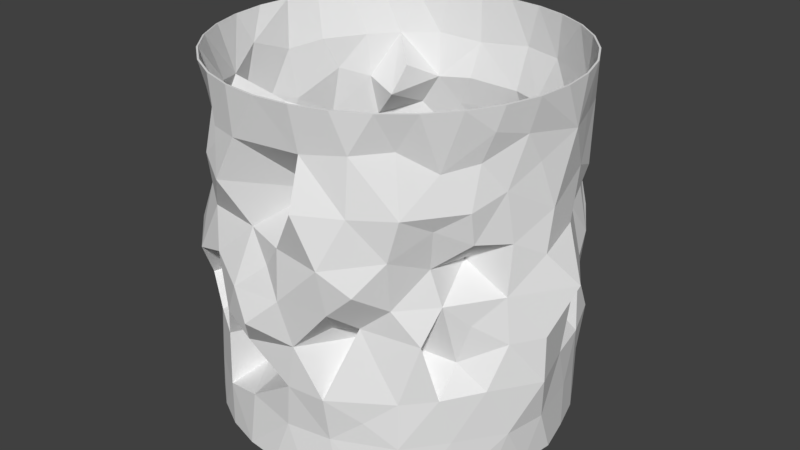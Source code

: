 # Source: cave_2.blend  (saved by Blender 2.78.0; exported with 4.5.12 LTS)
import bpy
from mathutils import Matrix  # noqa: F401  (used for matrix-valued properties, if any)

bpy.ops.wm.read_factory_settings(use_empty=True)
scene = bpy.context.scene
scene.name = 'Scene'

# ---- collections
col_collection_1 = bpy.data.collections.new('Collection 1'); scene.collection.children.link(col_collection_1)

# ---- world
world_world = bpy.data.worlds.new('World'); scene.world = world_world
world_world.color = (0.05088, 0.05088, 0.05088)
world_world.use_sun_shadow = False
world_world.sun_shadow_jitter_overblur = 0.0
world_world.cycles.sampling_method = 'MANUAL'

# ---- meshes
me_cylinder = bpy.data.meshes.new('Cylinder')
me_cylinder.from_pydata([(-0.6121, -0.5342, -0.2396), (0.4181, -0.5803, -0.08365), (-0.5246, -0.3406, -0.2397), (-0.198, -0.3104, -0.4812), (-0.3885, -0.686, -0.1631), (-0.02047, -0.8321, -0.4178), (-0.1406, -0.7487, -0.6101), (-0.3208, -0.7129, -0.6726), (0.298, -0.6436, -0.2997), (0.2487, -0.811, -0.3079), (0.2596, -0.8112, -0.1837), (-0.4854, -0.6017, -0.3534), (-0.4917, -0.6743, -0.03751), (-0.4925, 0.5308, 0.4537), (-0.2952, -0.5288, -0.3518), (-0.4548, 0.6168, 0.6104), (-0.72, -0.03426, 0.3354), (-0.7039, -0.1306, 0.5431), (-0.7602, -0.2912, 0.5431), (-0.745, -0.3781, 0.3874), (-0.6773, -0.1886, 0.3531), (1.03, -0.09498, -0.7501), (0.9738, 0.2038, -0.75), (0.8193, -0.579, -0.7416), (-0.1639, -0.9649, -0.6875), (0.5572, -0.5228, -0.321), (0.08281, -0.9723, -0.751), (0.7357, -0.5611, -0.003187), (-0.1096, -0.5439, -0.4318), (-3.432e-05, 1.0, -1.0), (0.0, 1.0, 1.0), (0.1951, 0.9808, -1.0), (0.1951, 0.9808, 1.0), (0.3314, -0.9294, -0.7502), (0.3827, 0.9239, -1.0), (0.9239, 0.3827, -1.0), (0.8315, 0.5556, 1.0), (0.4881, -0.8567, -0.6232), (0.1951, -0.9808, 1.0), (0.8315, -0.5556, 1.0), (0.5556, -0.8315, 1.0), (-0.8315, -0.5556, 1.0), (-0.9239, -0.3827, -1.0), (0.7071, 0.7071, -1.0), (-0.8315, -0.5556, -1.0), (-0.9239, -0.3827, 1.0), (0.9272, -0.3839, -1.0), (-0.7071, -0.7071, 1.0), (-0.7071, -0.7071, -1.0), (0.5556, 0.8315, 1.0), (-3.258e-07, -1.0, -1.0), (-0.5556, -0.8315, 1.0), (-0.5556, -0.8327, -0.9989), (-0.3827, -0.9239, 1.0), (0.3827, 0.9239, 1.0), (-0.1951, -0.9808, 1.0), (-0.1951, -0.9808, -1.0), (-3.258e-07, -1.0, 1.0), (0.1951, -0.9808, -1.0), (0.3827, -0.9239, 1.0), (0.3839, -0.9262, -1.0), (0.5641, -0.8467, -1.0), (-0.9808, -0.1951, -1.0), (0.7071, -0.7071, 1.0), (0.7125, -0.7138, -1.0), (0.8315, -0.5556, -1.0), (0.9239, -0.3827, 1.0), (1.003, -0.1989, -1.0), (1.0, 7.55e-08, 1.0), (1.028, -0.0003515, -1.0), (0.9808, 0.1951, 1.0), (0.9808, 0.1951, -1.0), (0.9239, 0.3827, 1.0), (0.9808, -0.1951, 1.0), (0.8315, 0.5556, -1.0), (0.7071, 0.7071, 1.0), (0.5556, 0.8315, -1.0), (-0.3829, -0.9265, -0.9976), (-0.8764, 0.3333, -0.2496), (-0.7823, 0.4838, -0.4324), (-0.1821, 0.9713, 0.7188), (-0.7197, 0.6206, -0.001743), (-0.7496, 0.6101, -0.5934), (-0.9547, -0.091, 0.2546), (-1.017, 0.2359, 0.005659), (0.2416, 0.9619, -0.008754), (-0.8267, 0.386, 0.03069), (-0.8219, 0.4344, 0.5683), (-0.9821, 0.1215, -0.5), (0.8223, -0.4467, -0.1284), (0.03129, 0.9732, -0.005982), (-0.8658, 0.4184, 0.2862), (0.1242, 0.9082, 0.51), (-1.035, 0.09147, -0.2484), (-0.1991, 0.9023, 0.516), (-1.025, -0.1285, -0.4995), (-0.9395, -0.001602, 0.5019), (-0.7054, 0.5925, 0.5001), (-0.1342, 0.9711, 0.1629), (-0.9473, -0.1972, 0.5572), (-0.9365, -0.1237, 0.8304), (0.1576, -0.9815, -0.2541), (0.5061, -0.94, 0.1274), (-0.82, -0.5695, 0.4332), (0.06462, -0.9673, 0.2478), (-0.9351, -0.4889, -0.2478), (-0.5095, -0.01802, 0.4917), (-1.032, -0.07755, 0.01159), (0.5373, -0.6036, -0.04555), (-0.8433, 0.5154, -0.7484), (-0.7182, -0.6602, 0.2608), (-0.6032, -0.7824, -0.724), (-0.9196, -0.353, 0.007614), (-0.7132, -0.7104, -0.2656), (-0.889, 0.4465, -0.7461), (-0.3959, -0.9121, -0.75), (0.7691, -0.4857, -0.3353), (-0.8312, -0.5688, -0.4996), (-0.3064, -0.9709, -0.2325), (-0.541, -0.7726, 0.7615), (-0.1729, -0.8923, 0.2571), (-0.4232, -0.8572, 0.6299), (0.2346, -1.041, 0.5056), (-0.02741, -0.9499, 0.1163), (-0.8681, -0.3316, 0.7219), (-0.4001, -0.8967, -0.4415), (-0.2467, -0.5149, -0.5918), (-0.8607, 0.4601, -0.624), (0.1167, -0.9871, -0.498), (-0.6687, -0.7641, 0.1214), (0.5306, -0.7865, -0.3152), (0.3773, -0.8856, -0.3169), (0.4298, -0.8034, -0.1261), (-0.8366, -0.5272, -0.7507), (-1.022, -0.2369, -0.2452), (0.1821, 0.964, 0.2535), (-0.3064, -0.9844, 0.4981), (-0.5668, -0.7916, -0.4108), (0.9876, -0.33, -0.7484), (-0.5251, -0.41, -0.03238), (-0.3312, -0.709, -0.4586), (-0.8335, -0.6489, 0.007747), (-0.3894, -0.9341, 0.06288), (-0.6102, -0.8624, -0.01804), (-0.5257, 0.2904, -0.3967), (0.1262, -1.041, 0.01445), (-0.01224, -1.127, -0.1199), (-0.9808, -0.1951, 1.0), (-0.8887, -0.2727, 0.2204), (0.148, -0.7486, 0.5033), (-0.1653, -0.9859, 0.7528), (-0.5431, -0.8344, 0.5243), (-0.2848, 0.9284, 0.3349), (-0.7052, -0.6319, 0.6209), (-0.486, -0.8395, 0.256), (-0.1904, -1.024, -0.02558), (-0.1337, -1.001, -0.316), (0.3627, -1.018, 0.2508), (0.601, -0.8015, 0.2846), (-0.2136, 0.9623, -0.7491), (-0.9786, -0.3479, -0.5014), (0.3276, -0.9654, -0.4999), (-0.7769, -0.4974, 0.7542), (0.7184, -0.6186, 0.4108), (-0.5209, 0.8341, 0.003818), (0.7377, -0.5989, 0.6926), (0.8474, -0.5064, 0.5007), (-0.79, 0.5154, -0.1789), (0.4448, -0.8784, 0.7915), (0.6342, -0.767, -0.4964), (0.837, 0.6132, -0.4941), (0.8125, 0.5423, -0.2583), (0.9586, -0.3182, -0.2385), (0.7565, 0.641, 0.4922), (0.8734, 0.4836, 0.03403), (-0.5915, 0.752, -0.5083), (0.6912, 0.7311, -0.005797), (0.8628, 0.3374, 0.2273), (-0.6252, 0.756, -0.7005), (0.8757, 0.4522, 0.4261), (0.3529, 0.7856, -0.1319), (0.9312, 0.3634, -0.4999), (0.7636, 0.3412, -0.1479), (-0.8226, -0.4686, 0.1962), (-0.07601, 0.9277, 0.3549), (0.211, -0.9427, 0.758), (0.9922, 0.1806, -0.188), (0.3711, -0.9668, -0.003007), (-0.2528, 0.9514, -0.4648), (0.1398, 0.9817, 0.7559), (0.9302, -0.3138, 0.01224), (1.126, 0.02505, -0.001914), (0.78, -0.631, -0.4815), (-0.6411, 0.6138, -0.277), (0.9708, 0.1491, 0.2455), (-0.2777, 0.9968, 0.01127), (0.9396, 0.2594, 0.506), (-0.5849, 0.7034, -0.1246), (-0.41, 0.896, -0.7366), (0.8376, -0.4666, 0.3211), (0.4565, -0.914, 0.5016), (0.9252, 0.3725, -0.752), (0.9304, -0.2809, 0.2852), (1.071, -0.1567, -0.4899), (-0.4395, 0.8559, -0.4384), (0.9239, -0.4438, -0.4626), (-0.8627, 0.3466, 0.7526), (0.5839, -0.7595, 0.007549), (-0.6004, 0.7395, 0.7499), (-0.3956, 0.8461, 0.5), (-0.7344, 0.5862, 0.75), (0.9874, 0.1175, -0.4903), (-0.5207, 0.8493, 0.3164), (1.009, -0.1145, 0.1902), (-0.9247, 0.1321, 0.7346), (-0.2823, 0.9038, -0.2637), (-0.7008, 0.648, 0.2507), (-0.9096, 0.09885, 0.1936), (1.062, -0.1491, -0.2396), (-0.4259, 0.8936, 0.75), (-0.3825, 0.9466, 0.1424), (-0.8933, 0.1543, 0.4399), (-0.1951, 0.9808, 1.0), (-0.1988, 0.9985, -0.9995), (-0.3827, 0.9239, 1.0), (-0.3827, 0.9239, -1.0), (-0.5556, 0.8315, 1.0), (-0.5542, 0.8297, -1.0), (-0.7071, 0.7071, 1.0), (-0.6956, 0.6921, -1.001), (-0.8315, 0.5556, 1.0), (-0.8315, 0.5556, -1.0), (-0.9239, 0.3827, 1.0), (-0.9239, 0.3827, -1.0), (-0.9808, 0.1951, 1.0), (-0.9808, 0.1951, -1.0), (0.4851, 0.5279, -0.2287), (-1.0, 9.656e-07, 1.0), (-1.006, 0.0005739, -0.9997), (-0.3387, -0.9372, 0.7499), (0.8343, 0.5386, 0.7447), (0.7155, -0.694, -0.1713), (0.8947, -0.4121, 0.875), (0.7801, 0.6237, 0.1088), (0.3878, 0.8544, -0.3344), (0.8397, -0.4349, 0.7191), (0.5591, 0.7696, 0.5597), (0.9095, -0.3208, 0.5634), (0.2916, 0.8595, 0.5012), (0.4191, 0.9002, 0.2499), (0.8338, 0.5534, -0.7546), (0.9966, 0.1064, 0.7627), (-0.0205, 1.04, -0.7482), (0.9307, 0.3348, -0.0321), (1.004, -0.06378, 0.4148), (0.6703, 0.7298, 0.2496), (0.5168, 0.8118, 0.3745), (0.7859, 0.5409, 0.2464), (0.9452, -0.2248, 0.8243), (0.6228, 0.7054, -0.3033), (0.6318, 0.718, -0.4732), (0.9179, 0.3237, 0.7537), (0.9643, -0.1403, 0.6665), (0.6856, 0.7171, 0.748), (0.2115, 0.9709, -0.75), (0.5176, 0.8297, 0.06145), (0.2702, 0.9588, -0.2217), (0.01887, 0.9674, -0.2277), (0.0692, 1.031, -0.4859), (0.6311, 0.7668, -0.6818), (0.4564, 0.7916, -0.4698), (0.6595, -0.7866, 0.5064), (0.5936, -0.7325, 0.8045), (-0.9893, -0.0881, -0.75), (-0.4854, 0.7779, -0.2642), (0.646, -0.781, -0.7497), (-0.9421, -0.3143, -0.75), (-0.9639, 0.2292, -0.75), (0.6788, -0.3206, 0.1432), (0.2703, 0.9499, -0.4982), (0.3707, 0.9237, 0.75), (0.4665, 0.8645, -0.7344), (0.516, 0.7157, -0.08178), (-0.6456, 0.1852, -0.5893), (-0.4047, 0.1136, -0.4188), (-0.5751, 0.3568, -0.5917), (-0.7694, 0.2547, -0.3987), (0.8188, 0.2774, -0.3337), (0.6737, -0.5789, 0.1864), (0.6456, 0.5736, -0.02163), (-0.1553, 0.6967, -0.006265), (-0.6212, -0.5307, -0.2415), (0.4217, -0.5726, -0.07832), (-0.5244, -0.3311, -0.243), (-0.1972, -0.3004, -0.482), (-0.3792, -0.6827, -0.162), (-0.01396, -0.8271, -0.4121), (-0.1345, -0.7454, -0.6173), (-0.3254, -0.7081, -0.6801), (0.2963, -0.6348, -0.3042), (0.2407, -0.8083, -0.3132), (0.2522, -0.8078, -0.1779), (-0.4824, -0.597, -0.3617), (-0.4916, -0.6705, -0.02827), (-0.488, 0.5221, 0.452), (-0.3005, -0.5277, -0.3434), (-0.4488, 0.6109, 0.6158), (-0.7184, -0.02552, 0.3309), (-0.6994, -0.1266, 0.551), (-0.7514, -0.2944, 0.5466), (-0.7356, -0.3815, 0.3877), (-0.6687, -0.1909, 0.3486), (1.02, -0.09522, -0.7496), (0.964, 0.2015, -0.7501), (0.8113, -0.5729, -0.7415), (-0.1608, -0.9568, -0.6926), (0.5486, -0.5195, -0.3248), (0.0822, -0.9623, -0.7512), (0.7275, -0.5555, -0.004276), (-0.1007, -0.5417, -0.4278), (-0.0009999, 0.9904, -0.999), (5.86e-05, 0.99, 1.0), (0.1932, 0.971, -1.0), (0.1931, 0.971, 1.0), (0.3283, -0.9199, -0.7502), (0.3788, 0.9147, -1.001), (0.9146, 0.3789, -1.0), (0.8232, 0.55, 1.0), (0.4832, -0.848, -0.623), (0.1932, -0.9711, 1.001), (0.8233, -0.55, 1.001), (0.5496, -0.8236, 1.002), (-0.8236, -0.5501, 1.003), (-0.9147, -0.3788, -1.0), (0.7, 0.7, -1.0), (-0.8232, -0.55, -1.0), (-0.915, -0.3789, 1.002), (0.9183, -0.3795, -0.9989), (-0.7001, -0.7003, 1.002), (-0.7, -0.7001, -1.001), (0.55, 0.8232, 1.001), (0.0001953, -0.9901, -1.001), (-0.5502, -0.8234, 1.002), (-0.55, -0.8244, -0.9993), (-0.3783, -0.915, 1.001), (0.3788, 0.9147, 1.0), (-0.1931, -0.971, 1.0), (-0.1934, -0.971, -1.001), (-0.0004364, -0.9901, 1.001), (0.1933, -0.971, -1.001), (0.3791, -0.9146, 1.001), (0.3804, -0.9168, -1.001), (0.5589, -0.8382, -1.001), (-0.971, -0.193, -1.0), (0.7004, -0.6999, 1.002), (0.7051, -0.707, -1.0), (0.8232, -0.5499, -0.9996), (0.9147, -0.379, 1.001), (0.9933, -0.1966, -0.9997), (0.99, 0.0002622, 1.0), (1.018, -0.001321, -1.001), (0.971, 0.1929, 1.0), (0.9711, 0.1926, -1.0), (0.9146, 0.3789, 1.001), (0.9711, -0.193, 1.001), (0.8232, 0.55, -1.0), (0.7, 0.7001, 1.0), (0.5501, 0.8231, -1.0), (-0.3791, -0.9172, -0.998), (-0.8686, 0.328, -0.2464), (-0.7723, 0.4841, -0.4319), (-0.1805, 0.9616, 0.7205), (-0.7119, 0.6144, -0.0007976), (-0.742, 0.6038, -0.595), (-0.9457, -0.08838, 0.2513), (-1.008, 0.232, 0.004403), (0.2383, 0.9525, -0.007971), (-0.8188, 0.38, 0.03153), (-0.8129, 0.43, 0.5681), (-0.974, 0.1158, -0.4987), (0.8149, -0.44, -0.1283), (0.03318, 0.9636, -0.004348), (-0.8568, 0.4143, 0.2855), (0.123, 0.8983, 0.5104), (-1.025, 0.08904, -0.2475), (-0.1977, 0.8924, 0.5167), (-1.015, -0.1281, -0.4984), (-0.9296, -0.003094, 0.5019), (-0.701, 0.5836, 0.5009), (-0.134, 0.9612, 0.1613), (-0.9402, -0.1908, 0.5602), (-0.9267, -0.1228, 0.8321), (0.1523, -0.9732, -0.2526), (0.4995, -0.9326, 0.1288), (-0.8105, -0.5662, 0.4333), (0.06821, -0.9585, 0.2445), (-0.9263, -0.484, -0.2479), (-0.501, -0.01369, 0.4949), (-1.022, -0.07651, 0.009396), (0.5292, -0.6045, -0.03966), (-0.8353, 0.5095, -0.7491), (-0.7107, -0.6536, 0.2598), (-0.597, -0.7746, -0.7244), (-0.9105, -0.3498, 0.005189), (-0.711, -0.7007, -0.2647), (-0.8801, 0.442, -0.747), (-0.3934, -0.9028, -0.7527), (0.7644, -0.4774, -0.3384), (-0.8237, -0.5623, -0.4988), (-0.3004, -0.9633, -0.23), (-0.5351, -0.7646, 0.762), (-0.1727, -0.8824, 0.2554), (-0.4176, -0.849, 0.6284), (0.2372, -1.031, 0.5028), (-0.02545, -0.9406, 0.113), (-0.859, -0.3282, 0.7244), (-0.4013, -0.8868, -0.4427), (-0.2488, -0.5093, -0.5997), (-0.8521, 0.4587, -0.6291), (0.1182, -0.9773, -0.4976), (-0.6626, -0.7568, 0.1184), (0.526, -0.7777, -0.3168), (0.3799, -0.8771, -0.3214), (0.4276, -0.7946, -0.1218), (-0.8283, -0.5215, -0.7504), (-1.012, -0.2347, -0.2458), (0.1809, 0.9542, 0.252), (-0.3051, -0.9746, 0.4992), (-0.5638, -0.7836, -0.4159), (0.9784, -0.326, -0.7477), (-0.5257, -0.4039, -0.02443), (-0.3389, -0.7054, -0.4532), (-0.8252, -0.6434, 0.006361), (-0.385, -0.9252, 0.06278), (-0.608, -0.8533, -0.01453), (-0.5194, 0.2917, -0.389), (0.1252, -1.031, 0.01309), (-0.01232, -1.117, -0.1197), (-0.9713, -0.1934, 1.003), (-0.8816, -0.2695, 0.2141), (0.152, -0.7395, 0.5029), (-0.1654, -0.976, 0.7541), (-0.5372, -0.8264, 0.5233), (-0.283, 0.9188, 0.3328), (-0.6977, -0.6254, 0.6198), (-0.4816, -0.8306, 0.2553), (-0.1876, -1.015, -0.02784), (-0.1311, -0.993, -0.3104), (0.3596, -1.009, 0.2505), (0.5929, -0.7957, 0.2854), (-0.2101, 0.9529, -0.7496), (-0.9694, -0.3443, -0.5002), (0.3242, -0.9561, -0.5012), (-0.7682, -0.4923, 0.7548), (0.7105, -0.6132, 0.4138), (-0.5144, 0.8267, 0.005734), (0.7298, -0.5928, 0.6919), (0.8386, -0.5016, 0.501), (-0.7819, 0.5096, -0.1785), (0.4401, -0.8695, 0.7913), (0.6284, -0.7589, -0.4972), (0.8293, 0.6069, -0.4948), (0.8034, 0.5382, -0.259), (0.9507, -0.3121, -0.2396), (0.7491, 0.6342, 0.4924), (0.8644, 0.4793, 0.03315), (-0.5849, 0.7447, -0.5101), (0.6882, 0.7223, -0.002036), (0.8537, 0.3335, 0.2269), (-0.6186, 0.7485, -0.7012), (0.8666, 0.4482, 0.4272), (0.3452, 0.7795, -0.13), (0.9217, 0.361, -0.5022), (0.7547, 0.3395, -0.1437), (-0.8134, -0.4666, 0.193), (-0.07571, 0.9179, 0.353), (0.2105, -0.9328, 0.7594), (0.9843, 0.175, -0.1855), (0.3665, -0.9589, 0.001056), (-0.2495, 0.942, -0.466), (0.1386, 0.9719, 0.7576), (0.923, -0.3073, 0.009986), (1.116, 0.02431, -0.002658), (0.7722, -0.6251, -0.4839), (-0.6342, 0.6067, -0.277), (0.9615, 0.1458, 0.2441), (-0.2772, 0.9872, 0.014), (0.9301, 0.2564, 0.5064), (-0.5783, 0.6963, -0.1223), (-0.4055, 0.887, -0.7372), (0.8298, -0.4618, 0.325), (0.4514, -0.9055, 0.5003), (0.9159, 0.3689, -0.752), (0.9222, -0.2754, 0.2861), (1.061, -0.1559, -0.4898), (-0.4343, 0.8475, -0.4398), (0.9161, -0.4379, -0.4645), (-0.8535, 0.343, 0.7542), (0.5765, -0.7528, 0.008597), (-0.594, 0.7326, 0.7532), (-0.389, 0.8386, 0.4995), (-0.7264, 0.5804, 0.7515), (0.9779, 0.1142, -0.4908), (-0.5141, 0.8426, 0.3131), (0.9999, -0.1119, 0.1884), (-0.9149, 0.1305, 0.7358), (-0.2798, 0.8943, -0.2652), (-0.6938, 0.6412, 0.2487), (-0.9001, 0.09739, 0.1909), (1.052, -0.147, -0.2395), (-0.4211, 0.885, 0.7515), (-0.3785, 0.9374, 0.1417), (-0.8835, 0.152, 0.4399), (-0.1931, 0.971, 1.0), (-0.1963, 0.9888, -0.9997), (-0.379, 0.9146, 1.0), (-0.3784, 0.9148, -1.001), (-0.5497, 0.8235, 1.001), (-0.5483, 0.8216, -1.001), (-0.7001, 0.7003, 1.002), (-0.6884, 0.6851, -1.001), (-0.8233, 0.5503, 1.003), (-0.8235, 0.5495, -1.001), (-0.915, 0.379, 1.003), (-0.9146, 0.3789, -1.0), (-0.9713, 0.1934, 1.003), (-0.971, 0.1932, -1.001), (0.4824, 0.5183, -0.2301), (-0.9907, -0.0003353, 1.004), (-0.9962, 0.000294, -1.001), (-0.3339, -0.9284, 0.7498), (0.8257, 0.5335, 0.7449), (0.7058, -0.6921, -0.1728), (0.8857, -0.4081, 0.8769), (0.7718, 0.6185, 0.1071), (0.3799, 0.8485, -0.336), (0.8308, -0.4303, 0.7195), (0.5544, 0.7609, 0.5602), (0.9002, -0.3172, 0.563), (0.2886, 0.85, 0.5013), (0.415, 0.8912, 0.2488), (0.8255, 0.5478, -0.7542), (0.9866, 0.1053, 0.763), (-0.02024, 1.03, -0.7479), (0.922, 0.3303, -0.0304), (0.9942, -0.06296, 0.4145), (0.6636, 0.7224, 0.249), (0.5123, 0.803, 0.3729), (0.7771, 0.5363, 0.2462), (0.9357, -0.2221, 0.8253), (0.6221, 0.696, -0.3066), (0.6276, 0.7091, -0.4747), (0.9085, 0.3202, 0.7543), (0.9545, -0.138, 0.666), (0.6791, 0.7095, 0.7487), (0.2083, 0.9614, -0.7499), (0.5125, 0.8217, 0.06454), (0.2655, 0.95, -0.2225), (0.02076, 0.9578, -0.2297), (0.06807, 1.021, -0.4873), (0.6255, 0.7585, -0.6828), (0.4509, 0.7837, -0.4724), (0.6522, -0.7798, 0.5063), (0.5868, -0.7252, 0.8047), (-0.9793, -0.08764, -0.7497), (-0.4794, 0.77, -0.2654), (0.6398, -0.7731, -0.75), (-0.9327, -0.3111, -0.7493), (-0.9548, 0.2263, -0.7528), (0.671, -0.3143, 0.143), (0.2658, 0.941, -0.4988), (0.367, 0.9146, 0.7517), (0.4618, 0.8557, -0.7356), (0.51, 0.7104, -0.07589), (-0.6424, 0.1773, -0.5945), (-0.3979, 0.1072, -0.4153), (-0.5691, 0.3615, -0.5981), (-0.7675, 0.2463, -0.3935), (0.81, 0.2733, -0.3363), (0.6645, -0.5752, 0.1878), (0.649, 0.5656, -0.01663), (-0.1557, 0.6874, -0.002629)], [], [(0, 139, 12), (144, 78, 79), (0, 113, 11), (139, 4, 12), (1, 10, 8), (2, 11, 4), (126, 7, 6), (2, 0, 11), (144, 286, 78), (12, 143, 113), (12, 142, 143), (140, 126, 14), (7, 24, 6), (5, 128, 156), (161, 131, 8), (140, 118, 125), (140, 125, 115), (126, 6, 28), (4, 118, 142), (140, 156, 118), (132, 1, 8), (9, 101, 161), (144, 283, 286), (6, 128, 5), (2, 4, 139), (3, 28, 14), (13, 97, 208), (11, 137, 125), (15, 13, 208), (11, 125, 4), (20, 18, 17), (20, 17, 106), (16, 83, 148), (16, 106, 17), (17, 99, 83), (20, 106, 16), (19, 20, 183), (124, 18, 103), (20, 19, 18), (15, 209, 13), (18, 124, 17), (13, 212, 216), (20, 148, 183), (71, 22, 21), (27, 108, 25), (27, 89, 190), (27, 207, 241), (205, 203, 172), (144, 284, 283), (138, 65, 46), (116, 25, 192), (138, 205, 23), (23, 205, 192), (24, 56, 26), (33, 37, 161), (26, 58, 33), (192, 25, 241), (27, 241, 108), (24, 26, 128), (191, 190, 218), (213, 202, 190), (172, 203, 218), (172, 218, 190), (138, 23, 65), (138, 46, 67), (21, 67, 69), (21, 203, 138), (205, 116, 192), (213, 190, 191), (67, 21, 138), (115, 77, 56), (22, 181, 211), (21, 69, 71), (186, 191, 218), (163, 199, 166), (213, 191, 194), (21, 211, 203), (131, 161, 130), (142, 118, 155), (105, 117, 113), (205, 138, 203), (23, 275, 64), (101, 146, 156), (120, 142, 155), (146, 101, 145), (169, 37, 275), (140, 14, 28), (140, 115, 7), (126, 28, 3), (33, 60, 61), (120, 154, 142), (146, 155, 156), (155, 146, 145), (132, 241, 207), (26, 50, 58), (101, 128, 161), (118, 156, 155), (144, 79, 285), (89, 172, 190), (0, 2, 139), (33, 61, 275), (141, 129, 110), (104, 122, 149), (3, 14, 126), (142, 154, 143), (1, 132, 10), (154, 151, 110), (33, 58, 60), (128, 101, 156), (113, 143, 141), (4, 125, 118), (113, 141, 105), (12, 4, 142), (112, 105, 141), (6, 24, 128), (140, 5, 156), (132, 131, 130), (22, 71, 35), (132, 130, 241), (129, 141, 143), (6, 5, 28), (24, 115, 56), (132, 207, 187), (128, 26, 33), (157, 104, 145), (137, 113, 117), (101, 10, 187), (154, 129, 143), (207, 102, 187), (26, 56, 50), (129, 154, 110), (82, 114, 127), (111, 52, 115), (167, 86, 81), (37, 169, 161), (78, 93, 84), (183, 110, 103), (217, 107, 83), (7, 115, 24), (193, 79, 167), (167, 78, 86), (152, 184, 98), (206, 234, 232), (91, 217, 221), (78, 167, 79), (193, 167, 81), (37, 33, 275), (217, 91, 84), (214, 221, 96), (189, 30, 32), (13, 209, 212), (97, 87, 210), (93, 134, 107), (140, 28, 5), (84, 93, 107), (164, 220, 195), (83, 107, 112), (184, 135, 98), (88, 95, 93), (131, 132, 8), (210, 230, 228), (136, 154, 120), (22, 211, 21), (91, 86, 84), (96, 221, 217), (206, 230, 210), (193, 82, 79), (148, 20, 16), (162, 153, 47), (183, 148, 112), (95, 134, 93), (87, 206, 210), (108, 241, 25), (23, 64, 65), (0, 12, 113), (103, 19, 183), (157, 145, 187), (100, 96, 99), (130, 169, 241), (144, 285, 284), (237, 100, 147), (100, 234, 214), (140, 7, 126), (102, 207, 158), (23, 192, 275), (120, 123, 104), (216, 164, 81), (152, 220, 212), (208, 228, 226), (81, 197, 193), (151, 119, 153), (107, 134, 112), (197, 81, 164), (151, 153, 103), (80, 222, 30), (87, 97, 91), (153, 162, 103), (169, 130, 161), (100, 99, 124), (219, 226, 224), (17, 124, 99), (136, 121, 151), (150, 55, 239), (33, 161, 128), (121, 119, 151), (137, 11, 113), (82, 127, 79), (150, 57, 55), (209, 94, 152), (119, 121, 239), (136, 149, 150), (100, 237, 234), (219, 209, 208), (219, 208, 226), (102, 157, 187), (136, 120, 149), (91, 81, 86), (185, 122, 200), (80, 209, 219), (120, 104, 149), (210, 228, 208), (8, 9, 161), (145, 123, 155), (87, 91, 221), (100, 214, 96), (206, 232, 230), (151, 154, 136), (115, 52, 77), (220, 164, 212), (152, 212, 209), (162, 47, 41), (124, 103, 162), (134, 105, 112), (185, 38, 57), (239, 53, 119), (175, 82, 193), (13, 216, 97), (30, 189, 80), (10, 101, 8), (184, 152, 94), (124, 45, 147), (19, 103, 18), (78, 88, 93), (123, 145, 104), (101, 9, 8), (132, 187, 10), (123, 120, 155), (148, 83, 112), (168, 185, 200), (121, 136, 239), (83, 16, 17), (239, 55, 53), (86, 78, 84), (212, 164, 216), (80, 219, 222), (119, 53, 51), (92, 80, 189), (158, 163, 271), (59, 168, 40), (124, 162, 41), (92, 94, 80), (206, 221, 214), (185, 59, 38), (91, 97, 216), (15, 208, 209), (99, 96, 83), (160, 105, 134), (271, 165, 272), (271, 168, 200), (272, 40, 168), (183, 141, 110), (219, 224, 222), (217, 83, 96), (100, 124, 147), (122, 157, 200), (157, 102, 158), (217, 84, 107), (136, 150, 239), (135, 90, 98), (210, 208, 97), (122, 104, 157), (119, 47, 153), (183, 112, 141), (91, 216, 81), (124, 41, 45), (185, 57, 150), (101, 187, 145), (103, 110, 151), (119, 51, 47), (188, 267, 268), (158, 200, 157), (242, 39, 165), (165, 39, 63), (267, 90, 85), (98, 220, 152), (246, 173, 255), (287, 211, 181), (264, 281, 34), (244, 279, 266), (255, 256, 246), (264, 31, 29), (180, 85, 265), (252, 268, 264), (109, 178, 229), (266, 267, 85), (265, 249, 255), (246, 263, 173), (250, 269, 170), (259, 171, 170), (169, 275, 192), (259, 236, 289), (180, 266, 85), (251, 261, 72), (189, 32, 280), (269, 76, 281), (165, 63, 272), (78, 286, 88), (159, 198, 188), (240, 36, 72), (267, 279, 268), (289, 176, 259), (250, 43, 269), (278, 202, 199), (256, 255, 249), (248, 256, 249), (240, 75, 36), (178, 227, 229), (236, 259, 270), (264, 279, 281), (273, 235, 238), (263, 75, 240), (111, 115, 125), (277, 127, 114), (215, 204, 274), (170, 171, 181), (159, 252, 223), (35, 201, 22), (255, 243, 176), (186, 211, 287), (289, 265, 176), (174, 176, 243), (186, 182, 253), (111, 117, 133), (279, 244, 270), (263, 49, 75), (179, 240, 196), (271, 163, 166), (251, 73, 258), (267, 266, 279), (82, 175, 178), (261, 240, 72), (196, 194, 177), (281, 76, 34), (271, 166, 165), (204, 188, 198), (185, 150, 149), (252, 159, 188), (255, 257, 174), (111, 133, 48), (251, 262, 254), (251, 254, 196), (251, 258, 262), (204, 175, 274), (111, 125, 137), (247, 166, 199), (275, 61, 64), (250, 35, 74), (160, 133, 117), (204, 215, 188), (198, 227, 178), (257, 255, 179), (258, 242, 245), (254, 247, 202), (133, 42, 44), (250, 74, 43), (262, 247, 254), (185, 149, 122), (166, 247, 245), (189, 280, 248), (280, 49, 263), (135, 92, 248), (160, 117, 105), (133, 44, 48), (203, 211, 218), (258, 73, 66), (243, 255, 174), (109, 114, 82), (170, 260, 259), (116, 172, 89), (111, 137, 117), (251, 70, 68), (276, 62, 42), (254, 213, 194), (109, 233, 114), (109, 231, 233), (186, 287, 182), (111, 48, 52), (264, 34, 31), (258, 245, 247), (280, 54, 49), (39, 242, 66), (265, 282, 180), (273, 238, 62), (276, 160, 95), (273, 95, 88), (168, 59, 185), (240, 179, 173), (211, 186, 218), (259, 176, 171), (189, 248, 92), (245, 165, 166), (173, 263, 240), (70, 251, 72), (273, 62, 276), (158, 271, 200), (116, 27, 25), (94, 209, 80), (198, 225, 227), (109, 229, 231), (193, 274, 175), (261, 251, 196), (236, 244, 180), (174, 171, 176), (247, 262, 258), (257, 177, 174), (272, 63, 40), (196, 254, 194), (254, 202, 213), (280, 263, 246), (196, 177, 179), (177, 257, 179), (265, 85, 249), (165, 245, 242), (260, 170, 269), (135, 249, 85), (271, 272, 168), (250, 170, 181), (247, 199, 202), (95, 160, 134), (277, 235, 273), (277, 233, 235), (54, 280, 32), (258, 66, 242), (184, 92, 135), (206, 214, 234), (188, 215, 267), (215, 197, 164), (204, 178, 175), (274, 193, 197), (273, 276, 95), (277, 114, 233), (87, 221, 206), (269, 281, 270), (290, 267, 215), (160, 276, 133), (279, 270, 281), (256, 248, 246), (182, 287, 171), (88, 277, 273), (29, 252, 264), (290, 195, 90), (288, 207, 27), (280, 246, 248), (260, 270, 259), (198, 223, 225), (251, 68, 73), (98, 195, 220), (236, 270, 244), (270, 260, 269), (204, 198, 178), (269, 43, 76), (195, 98, 90), (174, 253, 171), (85, 90, 135), (276, 42, 133), (252, 29, 223), (188, 268, 252), (201, 35, 250), (253, 177, 194), (215, 164, 195), (201, 181, 22), (116, 205, 172), (82, 178, 109), (135, 248, 249), (241, 169, 192), (255, 173, 179), (253, 174, 177), (266, 180, 244), (215, 274, 197), (253, 194, 191), (181, 201, 250), (240, 261, 196), (176, 265, 255), (268, 279, 264), (184, 94, 92), (285, 127, 283), (236, 282, 289), (116, 89, 27), (198, 159, 223), (290, 215, 195), (288, 163, 158), (290, 90, 267), (190, 278, 27), (278, 190, 202), (288, 158, 207), (277, 283, 127), (283, 277, 88), (284, 285, 283), (253, 182, 171), (283, 88, 286), (288, 27, 278), (289, 282, 265), (288, 199, 163), (287, 181, 171), (285, 79, 127), (236, 180, 282), (253, 191, 186), (288, 278, 199), (291, 303, 430), (435, 370, 369), (291, 302, 404), (430, 303, 295), (292, 299, 301), (293, 295, 302), (417, 297, 298), (293, 302, 291), (435, 369, 577), (303, 404, 434), (303, 434, 433), (431, 305, 417), (298, 297, 315), (296, 447, 419), (452, 299, 422), (431, 416, 409), (431, 406, 416), (417, 319, 297), (295, 433, 409), (431, 409, 447), (423, 299, 292), (300, 452, 392), (435, 577, 574), (297, 296, 419), (293, 430, 295), (294, 305, 319), (304, 499, 388), (302, 416, 428), (306, 499, 304), (302, 295, 416), (311, 308, 309), (311, 397, 308), (307, 439, 374), (307, 308, 397), (308, 374, 390), (311, 307, 397), (310, 474, 311), (415, 394, 309), (311, 309, 310), (306, 304, 500), (309, 308, 415), (304, 507, 503), (311, 474, 439), (362, 312, 313), (318, 316, 399), (318, 481, 380), (318, 532, 498), (496, 463, 494), (435, 574, 575), (429, 337, 356), (407, 483, 316), (429, 314, 496), (314, 483, 496), (315, 317, 347), (324, 452, 328), (317, 324, 349), (483, 532, 316), (318, 399, 532), (315, 419, 317), (482, 509, 481), (504, 481, 493), (463, 509, 494), (463, 481, 509), (429, 356, 314), (429, 358, 337), (312, 360, 358), (312, 429, 494), (496, 483, 407), (504, 482, 481), (358, 429, 312), (406, 347, 368), (313, 502, 472), (312, 362, 360), (477, 509, 482), (454, 457, 490), (504, 485, 482), (312, 494, 502), (422, 421, 452), (433, 446, 409), (396, 404, 408), (496, 494, 429), (314, 355, 566), (392, 447, 437), (411, 446, 433), (437, 436, 392), (460, 566, 328), (431, 319, 305), (431, 298, 406), (417, 294, 319), (324, 352, 351), (411, 433, 445), (437, 447, 446), (446, 436, 437), (423, 498, 532), (317, 349, 341), (392, 452, 419), (409, 446, 447), (435, 576, 370), (380, 481, 463), (291, 430, 293), (324, 566, 352), (432, 401, 420), (395, 440, 413), (294, 417, 305), (433, 434, 445), (292, 301, 423), (445, 401, 442), (324, 351, 349), (419, 447, 392), (404, 432, 434), (295, 409, 416), (404, 396, 432), (303, 433, 295), (403, 432, 396), (297, 419, 315), (431, 447, 296), (423, 421, 422), (313, 326, 362), (423, 532, 421), (420, 434, 432), (297, 319, 296), (315, 347, 406), (423, 478, 498), (419, 324, 317), (448, 436, 395), (428, 408, 404), (392, 478, 301), (445, 434, 420), (498, 478, 393), (317, 341, 347), (420, 401, 445), (373, 418, 405), (402, 406, 343), (458, 372, 377), (328, 452, 460), (369, 375, 384), (474, 394, 401), (508, 374, 398), (298, 315, 406), (484, 458, 370), (458, 377, 369), (443, 389, 475), (497, 523, 525), (382, 512, 508), (369, 370, 458), (484, 372, 458), (328, 566, 324), (508, 375, 382), (505, 387, 512), (480, 323, 321), (304, 503, 500), (388, 501, 378), (384, 398, 425), (431, 296, 319), (375, 398, 384), (455, 486, 511), (374, 403, 398), (475, 389, 426), (379, 384, 386), (422, 299, 423), (501, 519, 521), (427, 411, 445), (313, 312, 502), (382, 375, 377), (387, 508, 512), (497, 501, 521), (484, 370, 373), (439, 307, 311), (453, 338, 444), (474, 403, 439), (386, 384, 425), (378, 501, 497), (399, 316, 532), (314, 356, 355), (291, 404, 303), (394, 474, 310), (448, 478, 436), (391, 390, 387), (421, 532, 460), (435, 575, 576), (528, 438, 391), (391, 505, 525), (431, 417, 298), (393, 449, 498), (314, 566, 483), (411, 395, 414), (507, 372, 455), (443, 503, 511), (499, 517, 519), (372, 484, 488), (442, 444, 410), (398, 403, 425), (488, 455, 372), (442, 394, 444), (371, 321, 513), (378, 382, 388), (444, 394, 453), (460, 452, 421), (391, 415, 390), (510, 515, 517), (308, 390, 415), (427, 442, 412), (441, 530, 346), (324, 419, 452), (412, 442, 410), (428, 404, 302), (373, 370, 418), (441, 346, 348), (500, 443, 385), (410, 530, 412), (427, 441, 440), (391, 525, 528), (510, 499, 500), (510, 517, 499), (393, 478, 448), (427, 440, 411), (382, 377, 372), (476, 491, 413), (371, 510, 500), (411, 440, 395), (501, 499, 519), (299, 452, 300), (436, 446, 414), (378, 512, 382), (391, 387, 505), (497, 521, 523), (442, 427, 445), (406, 368, 343), (511, 503, 455), (443, 500, 503), (453, 332, 338), (415, 453, 394), (425, 403, 396), (476, 348, 329), (530, 410, 344), (466, 484, 373), (304, 388, 507), (321, 371, 480), (301, 299, 392), (475, 385, 443), (415, 438, 336), (310, 309, 394), (369, 384, 379), (414, 395, 436), (392, 299, 300), (423, 301, 478), (414, 446, 411), (439, 403, 374), (459, 491, 476), (412, 530, 427), (374, 308, 307), (530, 344, 346), (377, 375, 369), (503, 507, 455), (371, 513, 510), (410, 342, 344), (383, 480, 371), (449, 562, 454), (350, 331, 459), (415, 332, 453), (383, 371, 385), (497, 505, 512), (476, 329, 350), (382, 507, 388), (306, 500, 499), (390, 374, 387), (451, 425, 396), (562, 563, 456), (562, 491, 459), (563, 459, 331), (474, 401, 432), (510, 513, 515), (508, 387, 374), (391, 438, 415), (413, 491, 448), (448, 449, 393), (508, 398, 375), (427, 530, 441), (426, 389, 381), (501, 388, 499), (413, 448, 395), (410, 444, 338), (474, 432, 403), (382, 372, 507), (415, 336, 332), (476, 441, 348), (392, 436, 478), (394, 442, 401), (410, 338, 342), (479, 559, 558), (449, 448, 491), (533, 456, 330), (456, 354, 330), (558, 376, 381), (389, 443, 511), (537, 546, 464), (578, 472, 502), (555, 325, 572), (535, 557, 570), (546, 537, 547), (555, 320, 322), (471, 556, 376), (543, 555, 559), (400, 520, 469), (557, 376, 558), (556, 546, 540), (537, 464, 554), (541, 461, 560), (550, 461, 462), (460, 483, 566), (550, 580, 527), (471, 376, 557), (542, 363, 552), (480, 571, 323), (560, 572, 367), (456, 563, 354), (369, 379, 577), (450, 479, 489), (531, 363, 327), (558, 559, 570), (580, 550, 467), (541, 560, 334), (569, 490, 493), (547, 540, 546), (539, 540, 547), (531, 327, 366), (469, 520, 518), (527, 561, 550), (555, 572, 570), (564, 529, 526), (554, 531, 366), (402, 416, 406), (568, 405, 418), (506, 565, 495), (461, 472, 462), (450, 514, 543), (326, 313, 492), (546, 467, 534), (477, 578, 502), (580, 467, 556), (465, 534, 467), (477, 544, 473), (402, 424, 408), (570, 561, 535), (554, 366, 340), (470, 487, 531), (562, 457, 454), (542, 549, 364), (558, 570, 557), (373, 469, 466), (552, 363, 531), (487, 468, 485), (572, 325, 367), (562, 456, 457), (495, 489, 479), (476, 440, 441), (543, 479, 450), (546, 465, 548), (402, 339, 424), (542, 545, 553), (542, 487, 545), (542, 553, 549), (495, 565, 466), (402, 428, 416), (538, 490, 457), (566, 355, 352), (541, 365, 326), (451, 408, 424), (495, 479, 506), (489, 469, 518), (548, 470, 546), (549, 536, 533), (545, 493, 538), (424, 335, 333), (541, 334, 365), (553, 545, 538), (476, 413, 440), (457, 536, 538), (480, 539, 571), (571, 554, 340), (426, 539, 383), (451, 396, 408), (424, 339, 335), (494, 509, 502), (549, 357, 364), (534, 465, 546), (400, 373, 405), (461, 550, 551), (407, 380, 463), (402, 408, 428), (542, 359, 361), (567, 333, 353), (545, 485, 504), (400, 405, 524), (400, 524, 522), (477, 473, 578), (402, 343, 339), (555, 322, 325), (549, 538, 536), (571, 340, 345), (330, 357, 533), (556, 471, 573), (564, 353, 529), (567, 386, 451), (564, 379, 386), (459, 476, 350), (531, 464, 470), (502, 509, 477), (550, 462, 467), (480, 383, 539), (536, 457, 456), (464, 531, 554), (361, 363, 542), (564, 567, 353), (449, 491, 562), (407, 316, 318), (385, 371, 500), (489, 518, 516), (400, 522, 520), (484, 466, 565), (552, 487, 542), (527, 471, 535), (465, 467, 462), (538, 549, 553), (548, 465, 468), (563, 331, 354), (487, 485, 545), (545, 504, 493), (571, 537, 554), (487, 470, 468), (468, 470, 548), (556, 540, 376), (456, 533, 536), (551, 560, 461), (426, 376, 540), (562, 459, 563), (541, 472, 461), (538, 493, 490), (386, 425, 451), (568, 564, 526), (568, 526, 524), (345, 323, 571), (549, 533, 357), (475, 426, 383), (497, 525, 505), (479, 558, 506), (506, 455, 488), (495, 466, 469), (565, 488, 484), (564, 386, 567), (568, 524, 405), (378, 497, 512), (560, 561, 572), (581, 506, 558), (451, 424, 567), (570, 572, 561), (547, 537, 539), (473, 462, 578), (379, 564, 568), (320, 555, 543), (581, 381, 486), (579, 318, 498), (571, 539, 537), (551, 550, 561), (489, 516, 514), (542, 364, 359), (389, 511, 486), (527, 535, 561), (561, 560, 551), (495, 469, 489), (560, 367, 334), (486, 381, 389), (465, 462, 544), (376, 426, 381), (567, 424, 333), (543, 514, 320), (479, 543, 559), (492, 541, 326), (544, 485, 468), (506, 486, 455), (492, 313, 472), (407, 463, 496), (373, 400, 469), (426, 540, 539), (532, 483, 460), (546, 470, 464), (544, 468, 465), (557, 535, 471), (506, 488, 565), (544, 482, 485), (472, 541, 492), (531, 487, 552), (467, 546, 556), (559, 555, 570), (475, 383, 385), (576, 574, 418), (527, 580, 573), (407, 318, 380), (489, 514, 450), (581, 486, 506), (579, 449, 454), (581, 558, 381), (481, 318, 569), (569, 493, 481), (579, 498, 449), (568, 418, 574), (574, 379, 568), (575, 574, 576), (544, 462, 473), (574, 577, 379), (579, 569, 318), (580, 556, 573), (579, 454, 490), (578, 462, 472), (576, 418, 370), (527, 573, 471), (544, 477, 482), (579, 490, 569), (29, 31, 322, 320), (32, 30, 321, 323), (31, 34, 325, 322), (54, 32, 323, 345), (34, 76, 367, 325), (59, 40, 331, 350), (39, 66, 357, 330), (66, 73, 364, 357), (71, 69, 360, 362), (35, 71, 362, 326), (55, 57, 348, 346), (56, 77, 368, 347), (53, 55, 346, 344), (77, 52, 343, 368), (51, 53, 344, 342), (52, 48, 339, 343), (47, 51, 342, 338), (48, 44, 335, 339), (41, 47, 338, 332), (44, 42, 333, 335), (45, 41, 332, 336), (42, 62, 353, 333), (147, 45, 336, 438), (62, 238, 529, 353), (237, 147, 438, 528), (238, 235, 526, 529), (234, 237, 528, 525), (235, 233, 524, 526), (232, 234, 525, 523), (233, 231, 522, 524), (230, 232, 523, 521), (231, 229, 520, 522), (228, 230, 521, 519), (229, 227, 518, 520), (226, 228, 519, 517), (227, 225, 516, 518), (224, 226, 517, 515), (225, 223, 514, 516), (222, 224, 515, 513), (223, 29, 320, 514), (30, 222, 513, 321), (36, 75, 366, 327), (68, 70, 361, 359), (57, 38, 329, 348), (69, 67, 358, 360), (46, 65, 356, 337), (61, 60, 351, 352), (50, 56, 347, 341), (74, 35, 326, 365), (43, 74, 365, 334), (65, 64, 355, 356), (70, 72, 363, 361), (49, 54, 345, 340), (75, 49, 340, 366), (63, 39, 330, 354), (73, 68, 359, 364), (72, 36, 327, 363), (64, 61, 352, 355), (67, 46, 337, 358), (76, 43, 334, 367), (38, 59, 350, 329), (58, 50, 341, 349), (60, 58, 349, 351), (40, 63, 354, 331)])
me_cylinder.use_remesh_preserve_volume = False
me_cylinder.use_remesh_preserve_attributes = False
me_cylinder.use_mirror_vertex_groups = False
me_cylinder.update()

# ---- objects
ob_cylinder = bpy.data.objects.new('Cylinder', me_cylinder)

# ---- transforms, parenting, visibility, modifiers, constraints
ob_cylinder.location = (0.0, 0.0, 0.0)
ob_cylinder.scale = (5.0, 5.0, 5.0)
ob_cylinder.lineart.crease_threshold = 0.0

# ---- collection membership
col_collection_1.objects.link(ob_cylinder)

# ---- scene / render settings (as saved in the file)
scene.frame_start = 1; scene.frame_end = 250; scene.frame_set(1)
scene.render.engine = 'BLENDER_EEVEE_NEXT'
scene.render.resolution_percentage = 50
scene.render.dither_intensity = 0.0
scene.cycles.use_denoising = False
scene.cycles.samples = 128
scene.cycles.sampling_pattern = 'TABULATED_SOBOL'
scene.cycles.light_sampling_threshold = 0.0
scene.cycles.use_adaptive_sampling = False
scene.cycles.use_light_tree = False
scene.cycles.blur_glossy = 0.0
scene.cycles.sample_clamp_indirect = 0.0
scene.view_settings.view_transform = 'Standard'
bpy.context.view_layer.update()

# ---- added for rendering (the .blend has no active camera and no usable light): camera, sun
cam_auto = bpy.data.cameras.new('AutoCamera')
cam_auto.lens = 50.0
cam_auto.sensor_width = 36.0
cam_auto.clip_end = 1000.0
ob_auto_camera = bpy.data.objects.new('AutoCamera', cam_auto)
scene.collection.objects.link(ob_auto_camera)
ob_auto_camera.location = (17.1541, -20.5288, 13.5473)
ob_auto_camera.rotation_euler = (1.09748, -7.21219e-08, 0.694738)
scene.camera = ob_auto_camera
light_auto_sun = bpy.data.lights.new('AutoSun', 'SUN')
light_auto_sun.energy = 3.0
light_auto_sun.angle = 0.0523599
ob_auto_sun = bpy.data.objects.new('AutoSun', light_auto_sun)
scene.collection.objects.link(ob_auto_sun)
ob_auto_sun.rotation_euler = (0.872665, 0.174533, 0.523599)
bpy.context.view_layer.update()

